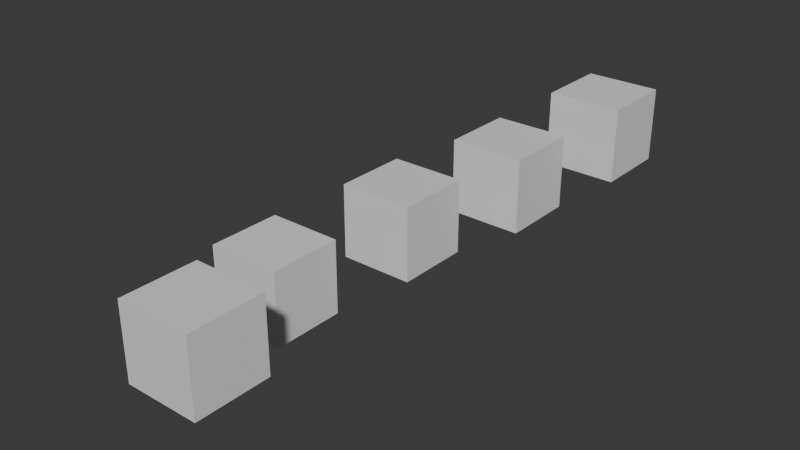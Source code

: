 # Source: Amogh_Asset_Toolkit_v01.blend  (saved by Blender 4.5.88; exported with 4.5.12 LTS)
import bpy
from mathutils import Matrix  # noqa: F401  (used for matrix-valued properties, if any)

bpy.ops.wm.read_factory_settings(use_empty=True)
scene = bpy.context.scene
scene.name = 'Scene'

# ---- collections
col_collection = bpy.data.collections.new('Collection'); scene.collection.children.link(col_collection)

# ---- materials (node trees are filled in below, after node groups)
mat_material = bpy.data.materials.new('Material')
mat_material.alpha_threshold = 0.0
mat_material.roughness = 0.5
mat_material.line_color = (0.0, 0.0, 0.0, 1.0)

# ---- material node trees
mat_material.use_nodes = True; mat_material.node_tree.nodes.clear()
_N = mat_material.node_tree.nodes; _L = mat_material.node_tree.links
n0 = _N.new('ShaderNodeOutputMaterial'); n0.name = 'Material Output'; n0.location = (200, 100)
n1 = _N.new('ShaderNodeBsdfPrincipled'); n1.name = 'Principled BSDF'; n1.location = (-200, 100)
n1.inputs[3].default_value = 1.45
_L.new(n1.outputs[0], n0.inputs[0])
n0.is_active_output = True

# ---- world
world_world = bpy.data.worlds.new('World'); scene.world = world_world
world_world.use_nodes = True; world_world.node_tree.nodes.clear()
_N = world_world.node_tree.nodes; _L = world_world.node_tree.links
n0 = _N.new('ShaderNodeOutputWorld'); n0.name = 'World Output'; n0.location = (200, 100)
n1 = _N.new('ShaderNodeBackground'); n1.name = 'Background'; n1.location = (-200, 100)
n1.inputs[0].default_value = (0.05088, 0.05088, 0.05088, 1.0)
_L.new(n1.outputs[0], n0.inputs[0])
n0.is_active_output = True
world_world.color = (0.05088, 0.05088, 0.05088)
world_world.sun_shadow_jitter_overblur = 0.0

# ---- meshes
me_cube = bpy.data.meshes.new('Cube')
me_cube.from_pydata([(1.0, 1.0, 1.0), (1.0, 1.0, -1.0), (1.0, -1.0, 1.0), (1.0, -1.0, -1.0), (-1.0, 1.0, 1.0), (-1.0, 1.0, -1.0), (-1.0, -1.0, 1.0), (-1.0, -1.0, -1.0)], [], [(0, 4, 6, 2), (3, 2, 6, 7), (7, 6, 4, 5), (5, 1, 3, 7), (1, 0, 2, 3), (5, 4, 0, 1)])
_uv = me_cube.uv_layers.new(name='UVMap')
_uv.uv.foreach_set('vector', [0.625, 0.5, 0.875, 0.5, 0.875, 0.75, 0.625, 0.75, 0.375, 0.75, 0.625, 0.75, 0.625, 1.0, 0.375, 1.0, 0.375, 0.0, 0.625, 0.0, 0.625, 0.25, 0.375, 0.25, 0.125, 0.5, 0.375, 0.5, 0.375, 0.75, 0.125, 0.75, 0.375, 0.5, 0.625, 0.5, 0.625, 0.75, 0.375, 0.75, 0.375, 0.25, 0.625, 0.25, 0.625, 0.5, 0.375, 0.5])
me_cube.materials.append(mat_material)
me_cube.use_mirror_vertex_groups = False
me_cube.update()
me_cube_001 = bpy.data.meshes.new('Cube.001')
me_cube_001.from_pydata([(1.0, 1.0, 1.0), (1.0, 1.0, -1.0), (1.0, -1.0, 1.0), (1.0, -1.0, -1.0), (-1.0, 1.0, 1.0), (-1.0, 1.0, -1.0), (-1.0, -1.0, 1.0), (-1.0, -1.0, -1.0)], [], [(0, 4, 6, 2), (3, 2, 6, 7), (7, 6, 4, 5), (5, 1, 3, 7), (1, 0, 2, 3), (5, 4, 0, 1)])
_uv = me_cube_001.uv_layers.new(name='UVMap')
_uv.uv.foreach_set('vector', [0.625, 0.5, 0.875, 0.5, 0.875, 0.75, 0.625, 0.75, 0.375, 0.75, 0.625, 0.75, 0.625, 1.0, 0.375, 1.0, 0.375, 0.0, 0.625, 0.0, 0.625, 0.25, 0.375, 0.25, 0.125, 0.5, 0.375, 0.5, 0.375, 0.75, 0.125, 0.75, 0.375, 0.5, 0.625, 0.5, 0.625, 0.75, 0.375, 0.75, 0.375, 0.25, 0.625, 0.25, 0.625, 0.5, 0.375, 0.5])
me_cube_001.materials.append(mat_material)
me_cube_001.use_mirror_vertex_groups = False
me_cube_001.update()
me_cube_002 = bpy.data.meshes.new('Cube.002')
me_cube_002.from_pydata([(1.0, 1.0, 1.0), (1.0, 1.0, -1.0), (1.0, -1.0, 1.0), (1.0, -1.0, -1.0), (-1.0, 1.0, 1.0), (-1.0, 1.0, -1.0), (-1.0, -1.0, 1.0), (-1.0, -1.0, -1.0)], [], [(0, 4, 6, 2), (3, 2, 6, 7), (7, 6, 4, 5), (5, 1, 3, 7), (1, 0, 2, 3), (5, 4, 0, 1)])
_uv = me_cube_002.uv_layers.new(name='UVMap')
_uv.uv.foreach_set('vector', [0.625, 0.5, 0.875, 0.5, 0.875, 0.75, 0.625, 0.75, 0.375, 0.75, 0.625, 0.75, 0.625, 1.0, 0.375, 1.0, 0.375, 0.0, 0.625, 0.0, 0.625, 0.25, 0.375, 0.25, 0.125, 0.5, 0.375, 0.5, 0.375, 0.75, 0.125, 0.75, 0.375, 0.5, 0.625, 0.5, 0.625, 0.75, 0.375, 0.75, 0.375, 0.25, 0.625, 0.25, 0.625, 0.5, 0.375, 0.5])
me_cube_002.materials.append(mat_material)
me_cube_002.use_mirror_vertex_groups = False
me_cube_002.update()
me_cube_003 = bpy.data.meshes.new('Cube.003')
me_cube_003.from_pydata([(1.0, 1.0, 1.0), (1.0, 1.0, -1.0), (1.0, -1.0, 1.0), (1.0, -1.0, -1.0), (-1.0, 1.0, 1.0), (-1.0, 1.0, -1.0), (-1.0, -1.0, 1.0), (-1.0, -1.0, -1.0)], [], [(0, 4, 6, 2), (3, 2, 6, 7), (7, 6, 4, 5), (5, 1, 3, 7), (1, 0, 2, 3), (5, 4, 0, 1)])
_uv = me_cube_003.uv_layers.new(name='UVMap')
_uv.uv.foreach_set('vector', [0.625, 0.5, 0.875, 0.5, 0.875, 0.75, 0.625, 0.75, 0.375, 0.75, 0.625, 0.75, 0.625, 1.0, 0.375, 1.0, 0.375, 0.0, 0.625, 0.0, 0.625, 0.25, 0.375, 0.25, 0.125, 0.5, 0.375, 0.5, 0.375, 0.75, 0.125, 0.75, 0.375, 0.5, 0.625, 0.5, 0.625, 0.75, 0.375, 0.75, 0.375, 0.25, 0.625, 0.25, 0.625, 0.5, 0.375, 0.5])
me_cube_003.materials.append(mat_material)
me_cube_003.use_mirror_vertex_groups = False
me_cube_003.update()
me_cube_004 = bpy.data.meshes.new('Cube.004')
me_cube_004.from_pydata([(1.0, 1.0, 1.0), (1.0, 1.0, -1.0), (1.0, -1.0, 1.0), (1.0, -1.0, -1.0), (-1.0, 1.0, 1.0), (-1.0, 1.0, -1.0), (-1.0, -1.0, 1.0), (-1.0, -1.0, -1.0)], [], [(0, 4, 6, 2), (3, 2, 6, 7), (7, 6, 4, 5), (5, 1, 3, 7), (1, 0, 2, 3), (5, 4, 0, 1)])
_uv = me_cube_004.uv_layers.new(name='UVMap')
_uv.uv.foreach_set('vector', [0.625, 0.5, 0.875, 0.5, 0.875, 0.75, 0.625, 0.75, 0.375, 0.75, 0.625, 0.75, 0.625, 1.0, 0.375, 1.0, 0.375, 0.0, 0.625, 0.0, 0.625, 0.25, 0.375, 0.25, 0.125, 0.5, 0.375, 0.5, 0.375, 0.75, 0.125, 0.75, 0.375, 0.5, 0.625, 0.5, 0.625, 0.75, 0.375, 0.75, 0.375, 0.25, 0.625, 0.25, 0.625, 0.5, 0.375, 0.5])
me_cube_004.materials.append(mat_material)
me_cube_004.use_mirror_vertex_groups = False
me_cube_004.update()

# ---- objects
ob_cube = bpy.data.objects.new('Cube', me_cube)
ob_cube_001 = bpy.data.objects.new('Cube.001', me_cube_001)
ob_cube_002 = bpy.data.objects.new('Cube.002', me_cube_002)
ob_cube_003 = bpy.data.objects.new('Cube.003', me_cube_003)
ob_cube_004 = bpy.data.objects.new('Cube.004', me_cube_004)

# ---- transforms, parenting, visibility, modifiers, constraints
ob_cube.location = (0.0, 0.0, 0.0)
ob_cube.lock_rotations_4d = False
ob_cube.empty_display_type = 'ARROWS'
ob_cube.lineart.crease_threshold = 0.0
ob_cube_001.location = (1.063, 2.997, 0.4782)
ob_cube_001.lock_rotations_4d = False
ob_cube_001.empty_display_type = 'ARROWS'
ob_cube_001.lineart.crease_threshold = 0.0
ob_cube_002.location = (-1.09, -3.305, -0.6787)
ob_cube_002.lock_rotations_4d = False
ob_cube_002.empty_display_type = 'ARROWS'
ob_cube_002.lineart.crease_threshold = 0.0
ob_cube_003.location = (2.014, 5.948, 1.126)
ob_cube_003.lock_rotations_4d = False
ob_cube_003.empty_display_type = 'ARROWS'
ob_cube_003.lineart.crease_threshold = 0.0
ob_cube_004.location = (0.6834, -7.206, 0.3567)
ob_cube_004.lock_rotations_4d = False
ob_cube_004.empty_display_type = 'ARROWS'
ob_cube_004.lineart.crease_threshold = 0.0

# ---- collection membership
col_collection.objects.link(ob_cube)
col_collection.objects.link(ob_cube_001)
col_collection.objects.link(ob_cube_002)
col_collection.objects.link(ob_cube_003)
col_collection.objects.link(ob_cube_004)

# ---- scene / render settings (as saved in the file)
scene.frame_start = 1; scene.frame_end = 250; scene.frame_set(1)
scene.render.engine = 'BLENDER_EEVEE_NEXT'
bpy.context.view_layer.update()

# ---- added for rendering (the .blend has no active camera and no usable light): camera, sun
cam_auto = bpy.data.cameras.new('AutoCamera')
cam_auto.lens = 50.0
cam_auto.sensor_width = 36.0
cam_auto.clip_end = 1000.0
ob_auto_camera = bpy.data.objects.new('AutoCamera', cam_auto)
scene.collection.objects.link(ob_auto_camera)
ob_auto_camera.location = (15.6703, -18.8786, 12.3903)
ob_auto_camera.rotation_euler = (1.09748, -7.21219e-08, 0.694738)
scene.camera = ob_auto_camera
light_auto_sun = bpy.data.lights.new('AutoSun', 'SUN')
light_auto_sun.energy = 3.0
light_auto_sun.angle = 0.0523599
ob_auto_sun = bpy.data.objects.new('AutoSun', light_auto_sun)
scene.collection.objects.link(ob_auto_sun)
ob_auto_sun.rotation_euler = (0.872665, 0.174533, 0.523599)
bpy.context.view_layer.update()
